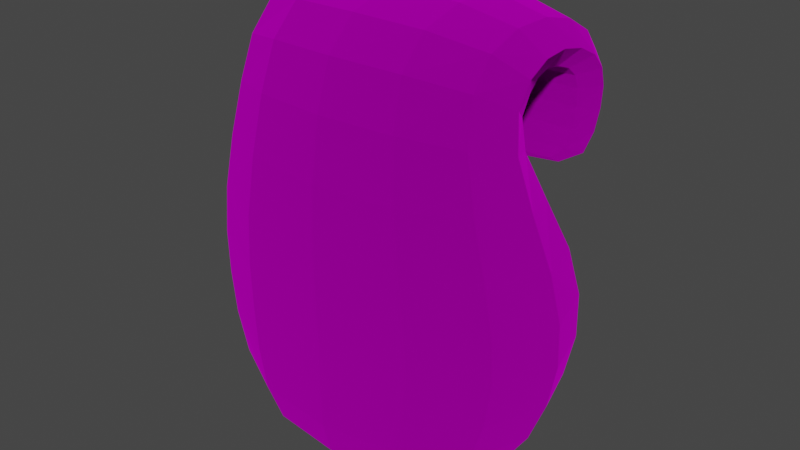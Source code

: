 # Source: Seeds.blend  (saved by Blender 3.4.6; exported with 4.5.12 LTS)
import bpy
from mathutils import Matrix  # noqa: F401  (used for matrix-valued properties, if any)

bpy.ops.wm.read_factory_settings(use_empty=True)
scene = bpy.context.scene
scene.name = 'Scene'

# ---- collections
col_collection = bpy.data.collections.new('Collection'); scene.collection.children.link(col_collection)

# ---- images (referenced by path relative to the original .blend; pixels are not part of the script)
import os
ASSET_DIR = os.environ.get("B2B_ASSET_DIR", "")  # directory of the original .blend (textures are referenced by path, not embedded)
HERE = os.path.dirname(os.path.abspath(__file__))  # packed textures are extracted next to this script under _unpacked/

def load_image(name, relpath, width, height, colorspace="sRGB"):
    """Load a texture the original file referenced (path relative to the .blend, or extracted next to this script)."""
    p = next((c for c in (os.path.join(HERE, relpath), os.path.join(ASSET_DIR, relpath)) if relpath and os.path.exists(c)), "")
    if p:
        img = bpy.data.images.load(p, check_existing=True)
        img.name = name
    else:  # same state as the original file: an image datablock whose file is absent (Cycles renders it pink)
        img = bpy.data.images.new(name, width, height)
        img.source = "FILE"
        img.filepath = "//" + (relpath or name)
    img.colorspace_settings.name = colorspace
    return img
img_seedpillsdifusse_png = load_image('SeedPillsDifusse.png', 'SeedPillsDifusse.png', 1024, 1024, 'sRGB')

# ---- materials (node trees are filled in below, after node groups)
mat_material_001 = bpy.data.materials.new('Material.001')
mat_material_001.use_transparent_shadow = False

# ---- material node trees
mat_material_001.use_nodes = True; mat_material_001.node_tree.nodes.clear()
_N = mat_material_001.node_tree.nodes; _L = mat_material_001.node_tree.links
n0 = _N.new('ShaderNodeOutputMaterial'); n0.name = 'Material Output'; n0.location = (300, 300)
n1 = _N.new('ShaderNodeBsdfAnisotropic'); n1.name = 'Glossy BSDF'; n1.location = (28, 245)
n1.distribution = 'GGX'
n1.inputs[1].default_value = 1.0
n2 = _N.new('ShaderNodeTexImage'); n2.name = 'Image Texture'; n2.location = (-381, 175)
n2.image = img_seedpillsdifusse_png
_L.new(n1.outputs[0], n0.inputs[0])
_L.new(n2.outputs[0], n1.inputs[0])
n0.is_active_output = True

# ---- world
world_world = bpy.data.worlds.new('World'); scene.world = world_world
world_world.use_nodes = True; world_world.node_tree.nodes.clear()
_N = world_world.node_tree.nodes; _L = world_world.node_tree.links
n0 = _N.new('ShaderNodeOutputWorld'); n0.name = 'World Output'; n0.location = (300, 300)
n1 = _N.new('ShaderNodeBackground'); n1.name = 'Background'; n1.location = (10, 300)
n1.inputs[0].default_value = (0.05088, 0.05088, 0.05088, 1.0)
_L.new(n1.outputs[0], n0.inputs[0])
n0.is_active_output = True
world_world.color = (0.05088, 0.05088, 0.05088)
world_world.use_sun_shadow = False
world_world.sun_shadow_jitter_overblur = 0.0

# ---- meshes
me_cube_001 = bpy.data.meshes.new('Cube.001')
me_cube_001.from_pydata([(-0.8096, 0.05917, 0.5181), (-0.8592, 0.02991, 1.564), (-0.7791, 0.6832, 0.5183), (-0.8345, 0.7079, 1.479), (0.7795, 0.08139, 0.5263), (0.8543, 0.04986, 1.548), (0.81, 0.7051, 0.5101), (0.879, 0.7283, 1.495), (-0.9203, 0.06493, 1.005), (-0.881, 0.7645, 0.9589), (0.9255, 0.789, 0.9653), (0.8862, 0.08798, 0.9989), (-0.6502, -0.0002267, 2.228), (-0.676, 0.4934, 2.052), (0.7382, 0.4975, 2.055), (0.764, 0.003814, 2.225), (-0.604, 0.1855, 2.612), (-0.6016, 0.5044, 2.343), (0.7415, 0.5044, 2.343), (0.7391, 0.1855, 2.612), (-0.63, 0.652, 2.663), (-0.628, 0.6794, 2.409), (0.7151, 0.6794, 2.409), (0.7131, 0.652, 2.663), (-0.593, 0.9612, 2.537), (-0.5962, 0.8201, 2.382), (0.7469, 0.8201, 2.382), (0.7501, 0.9612, 2.537), (-0.5716, 1.041, 2.311), (-0.5723, 0.8749, 2.272), (0.7708, 0.8749, 2.272), (0.7715, 1.041, 2.311), (-0.568, 0.9447, 2.077), (-0.5679, 0.8438, 2.068), (0.7752, 0.8438, 2.068), (0.7751, 0.9447, 2.077), (-0.4977, 0.8018, 1.926), (-0.4977, 0.7657, 1.927), (0.7111, 0.7657, 1.927), (0.7111, 0.8018, 1.926), (-0.5871, 0.1449, 0.2254), (-0.5708, 0.5489, 0.2357), (0.5696, 0.162, 0.2357), (0.5859, 0.5652, 0.2254), (0.01298, 0.8996, 0.457), (0.03228, 1.016, 1.363), (-0.01136, -0.162, 0.489), (0.003475, -0.2022, 1.567), (-0.0127, -0.1676, 0.9879), (0.03348, 1.089, 0.8279), (0.02507, 0.6364, 1.997), (0.06628, -0.1992, 2.282), (0.07098, 0.5803, 2.289), (0.06738, 0.05296, 2.701), (0.04388, 0.7004, 2.361), (0.04087, 0.655, 2.749), (0.07508, 0.8143, 2.358), (0.08009, 1.048, 2.595), (0.1003, 0.8695, 2.275), (0.1013, 1.143, 2.334), (0.1049, 0.8516, 2.073), (0.1048, 1.018, 2.088), (0.1083, 0.7675, 1.916), (0.1083, 0.8127, 1.913), (0.003628, 0.6177, 0.1646), (-0.006803, 0.04495, 0.1646), (-0.9137, 0.3729, 0.5295), (-0.9158, 0.05422, 1.268), (-0.9773, 0.3605, 1.535), (-0.8475, 0.732, 0.7283), (-0.4405, 0.8522, 0.482), (0.5229, 0.9473, 1.414), (0.8859, 0.7556, 0.7272), (0.9138, 0.3982, 0.5295), (0.9932, 0.3837, 1.535), (0.8503, 0.0833, 0.7523), (0.4417, -0.1043, 0.505), (-0.4931, -0.1545, 1.571), (-0.8831, 0.06041, 0.7512), (-0.8773, 0.763, 1.205), (0.9237, 0.7871, 1.219), (0.8852, 0.0772, 1.255), (-0.5365, -0.1212, 0.996), (1.039, 0.4318, 1.001), (0.5514, 1.017, 0.8811), (-1.038, 0.4044, 1.001), (-0.7695, 0.2538, 2.14), (0.4324, 0.6132, 2.01), (0.8568, 0.2585, 2.14), (-0.3423, -0.1535, 2.273), (0.8008, 0.6083, 1.791), (0.8059, 0.01484, 1.894), (-0.7523, 0.00275, 1.905), (-0.7574, 0.5961, 1.78), (-0.7037, 0.352, 2.473), (0.4569, 0.5705, 2.292), (0.8409, 0.352, 2.473), (-0.3188, 0.08394, 2.685), (0.7472, 0.05192, 2.467), (-0.6047, 0.05142, 2.468), (-0.6212, 0.4651, 2.236), (0.7308, 0.4656, 2.237), (-0.7297, 0.6627, 2.531), (0.43, 0.6941, 2.363), (0.8149, 0.6627, 2.531), (-0.3451, 0.6523, 2.732), (0.7293, 0.5856, 2.394), (0.7225, 0.4094, 2.669), (-0.6206, 0.4094, 2.669), (-0.6138, 0.5856, 2.394), (-0.6955, 0.8806, 2.455), (0.4611, 0.8082, 2.357), (0.8491, 0.8806, 2.455), (-0.3064, 1.023, 2.582), (0.725, 0.76, 2.404), (0.727, 0.8389, 2.616), (-0.616, 0.8389, 2.616), (-0.6181, 0.76, 2.404), (-0.6729, 0.9456, 2.288), (0.486, 0.8618, 2.272), (0.8716, 0.9456, 2.288), (-0.2853, 1.114, 2.328), (0.7627, 0.8581, 2.34), (0.7649, 1.026, 2.431), (-0.5782, 1.026, 2.431), (-0.5804, 0.8581, 2.34), (-0.669, 0.8841, 2.07), (0.4906, 0.8427, 2.07), (0.8755, 0.8841, 2.07), (-0.2818, 0.9967, 2.084), (0.774, 1.011, 2.191), (-0.5691, 1.011, 2.191), (-0.5691, 0.8712, 2.175), (0.774, 0.8712, 2.175), (-0.5417, 0.7709, 1.916), (0.4851, 0.7625, 1.917), (0.7554, 0.7709, 1.916), (-0.2697, 0.8052, 1.915), (0.7653, 0.7969, 1.977), (0.7653, 0.8595, 1.98), (-0.5548, 0.8595, 1.98), (-0.5548, 0.7969, 1.977), (-0.6092, 0.3484, 0.2166), (-0.3443, 0.6008, 0.1901), (0.6082, 0.366, 0.2166), (0.3419, 0.08185, 0.1901), (0.6782, 0.1051, 0.343), (0.703, 0.6451, 0.3294), (-0.7037, 0.0849, 0.3304), (-0.679, 0.6259, 0.342), (0.4732, 0.8647, 0.4749), (-0.4624, 0.9355, 1.4), (-0.4721, -0.1171, 0.4979), (0.4921, -0.1431, 1.558), (0.5022, -0.1082, 0.9904), (-0.4873, 1.003, 0.8754), (-0.3808, 0.6108, 2.006), (0.4709, -0.1512, 2.27), (-0.3154, 0.5705, 2.292), (0.4534, 0.08394, 2.685), (-0.3423, 0.6941, 2.363), (0.4272, 0.6523, 2.732), (-0.3112, 0.8082, 2.357), (0.4659, 1.023, 2.582), (-0.2863, 0.8618, 2.272), (0.487, 1.114, 2.328), (-0.2817, 0.8427, 2.07), (0.4905, 0.9967, 2.084), (-0.2697, 0.7625, 1.917), (0.4851, 0.8052, 1.915), (0.3567, 0.6105, 0.1808), (-0.359, 0.07132, 0.1808), (0.007305, 0.7922, 0.2898), (-0.009881, -0.1099, 0.2938), (-0.001588, 0.3287, 0.1202), (0.1066, 0.8069, 1.98), (0.1066, 0.9088, 1.984), (0.1089, 0.7653, 1.891), (0.1037, 0.8722, 2.181), (0.09152, 0.8499, 2.332), (0.09499, 1.128, 2.47), (0.1037, 1.103, 2.205), (0.05305, 0.763, 2.366), (0.05615, 0.8935, 2.69), (0.05971, 0.6341, 2.339), (0.04928, 0.3426, 2.761), (0.05085, 0.5639, 2.187), (0.02253, 0.8227, 1.698), (0.03545, -0.2163, 1.931), (0.07627, -0.1226, 2.543), (0.02345, 1.006, 0.6317), (-0.01225, -0.1691, 0.7276), (-0.01071, -0.1807, 1.258), (0.03696, 1.103, 1.069), (-1.034, 0.3967, 1.255), (0.5522, 1.026, 1.128), (1.037, 0.4237, 1.255), (-0.5329, -0.1337, 1.266), (0.7908, 0.3823, 0.3444), (0.919, 0.313, 1.849), (-0.5148, -0.1231, 0.7362), (0.997, 0.4185, 0.7548), (0.5228, 0.9525, 0.6672), (-0.9963, 0.3917, 0.7548), (0.4641, -0.08129, 2.529), (-0.8729, 0.2991, 1.849), (0.4804, -0.1618, 1.92), (-0.4259, 0.7698, 1.721), (0.8266, 0.4998, 2.527), (-0.3374, 0.551, 2.191), (0.8403, 0.2683, 2.349), (-0.7145, 0.2677, 2.349), (0.8267, 0.7922, 2.505), (-0.7179, 0.4998, 2.527), (0.4356, 0.3573, 2.744), (-0.3267, 0.6263, 2.343), (0.8643, 0.9305, 2.382), (-0.7178, 0.7922, 2.505), (0.4422, 0.8776, 2.675), (-0.3331, 0.7572, 2.367), (0.4893, 1.076, 2.201), (-0.6803, 0.9305, 2.382), (0.4807, 1.1, 2.461), (-0.2949, 0.8431, 2.329), (0.8617, 0.8195, 1.976), (-0.2829, 0.8637, 2.178), (0.8744, 0.9292, 2.18), (-0.6702, 0.9292, 2.18), (-0.2735, 0.7606, 1.893), (-0.6518, 0.8195, 1.976), (0.49, 0.8936, 1.983), (-0.2779, 0.7993, 1.978), (0.3375, 0.344, 0.1439), (-0.4133, -0.06989, 0.3041), (0.4114, 0.77, 0.3012), (-0.791, 0.3598, 0.3444), (-0.3891, 0.7591, 0.3124), (0.3872, -0.05804, 0.3153), (-0.3398, 0.3341, 0.1439), (0.49, 0.7993, 1.978), (-0.2779, 0.8936, 1.983), (0.4901, 0.7606, 1.893), (0.4894, 0.8637, 2.178), (0.4774, 0.8431, 2.329), (-0.2916, 1.1, 2.461), (-0.2829, 1.076, 2.201), (0.4392, 0.7572, 2.367), (-0.3301, 0.8776, 2.675), (0.4456, 0.6263, 2.343), (-0.3366, 0.3573, 2.744), (0.44, 0.5513, 2.192), (0.47, 0.7769, 1.73), (-0.4156, -0.1687, 1.929), (-0.3133, -0.08158, 2.529), (-0.4738, 0.9388, 0.6682), (0.4819, -0.11, 0.7372), (0.5027, -0.1206, 1.254), (-0.4833, 1.012, 1.116)], [], [(8, 67, 194, 85), (67, 1, 68, 194), (194, 68, 3, 79), (85, 194, 79, 9), (49, 193, 195, 84), (193, 45, 71, 195), (195, 71, 7, 80), (84, 195, 80, 10), (10, 80, 196, 83), (80, 7, 74, 196), (196, 74, 5, 81), (83, 196, 81, 11), (48, 192, 197, 82), (192, 47, 77, 197), (197, 77, 1, 67), (82, 197, 67, 8), (6, 73, 198, 147), (73, 4, 146, 198), (198, 146, 42, 144), (147, 198, 144, 43), (5, 74, 199, 91), (74, 7, 90, 199), (199, 90, 14, 88), (91, 199, 88, 15), (46, 191, 200, 152), (191, 48, 82, 200), (200, 82, 8, 78), (152, 200, 78, 0), (6, 72, 201, 73), (72, 10, 83, 201), (201, 83, 11, 75), (73, 201, 75, 4), (44, 190, 202, 150), (190, 49, 84, 202), (202, 84, 10, 72), (150, 202, 72, 6), (0, 78, 203, 66), (78, 8, 85, 203), (203, 85, 9, 69), (66, 203, 69, 2), (51, 157, 204, 189), (157, 15, 98, 204), (204, 98, 19, 159), (189, 204, 159, 53), (3, 68, 205, 93), (68, 1, 92, 205), (205, 92, 12, 86), (93, 205, 86, 13), (47, 153, 206, 188), (153, 5, 91, 206), (206, 91, 15, 157), (188, 206, 157, 51), (45, 151, 207, 187), (151, 3, 93, 207), (207, 93, 13, 156), (187, 207, 156, 50), (19, 96, 208, 107), (96, 18, 106, 208), (208, 106, 22, 104), (107, 208, 104, 23), (50, 156, 209, 186), (156, 13, 100, 209), (209, 100, 17, 158), (186, 209, 158, 52), (15, 88, 210, 98), (88, 14, 101, 210), (210, 101, 18, 96), (98, 210, 96, 19), (13, 86, 211, 100), (86, 12, 99, 211), (211, 99, 16, 94), (100, 211, 94, 17), (23, 104, 212, 115), (104, 22, 114, 212), (212, 114, 26, 112), (115, 212, 112, 27), (17, 94, 213, 109), (94, 16, 108, 213), (213, 108, 20, 102), (109, 213, 102, 21), (53, 159, 214, 185), (159, 19, 107, 214), (214, 107, 23, 161), (185, 214, 161, 55), (52, 158, 215, 184), (158, 17, 109, 215), (215, 109, 21, 160), (184, 215, 160, 54), (27, 112, 216, 123), (112, 26, 122, 216), (216, 122, 30, 120), (123, 216, 120, 31), (21, 102, 217, 117), (102, 20, 116, 217), (217, 116, 24, 110), (117, 217, 110, 25), (55, 161, 218, 183), (161, 23, 115, 218), (218, 115, 27, 163), (183, 218, 163, 57), (54, 160, 219, 182), (160, 21, 117, 219), (219, 117, 25, 162), (182, 219, 162, 56), (59, 165, 220, 181), (165, 31, 130, 220), (220, 130, 35, 167), (181, 220, 167, 61), (25, 110, 221, 125), (110, 24, 124, 221), (221, 124, 28, 118), (125, 221, 118, 29), (57, 163, 222, 180), (163, 27, 123, 222), (222, 123, 31, 165), (180, 222, 165, 59), (56, 162, 223, 179), (162, 25, 125, 223), (223, 125, 29, 164), (179, 223, 164, 58), (35, 128, 224, 139), (128, 34, 138, 224), (224, 138, 38, 136), (139, 224, 136, 39), (58, 164, 225, 178), (164, 29, 132, 225), (225, 132, 33, 166), (178, 225, 166, 60), (31, 120, 226, 130), (120, 30, 133, 226), (226, 133, 34, 128), (130, 226, 128, 35), (29, 118, 227, 132), (118, 28, 131, 227), (227, 131, 32, 126), (132, 227, 126, 33), (62, 168, 228, 177), (168, 37, 134, 228), (228, 134, 36, 137), (177, 228, 137, 63), (33, 126, 229, 141), (126, 32, 140, 229), (229, 140, 36, 134), (141, 229, 134, 37), (61, 167, 230, 176), (167, 35, 139, 230), (230, 139, 39, 169), (176, 230, 169, 63), (60, 166, 231, 175), (166, 33, 141, 231), (231, 141, 37, 168), (175, 231, 168, 62), (64, 170, 232, 174), (170, 43, 144, 232), (232, 144, 42, 145), (174, 232, 145, 65), (46, 152, 233, 173), (152, 0, 148, 233), (233, 148, 40, 171), (173, 233, 171, 65), (44, 150, 234, 172), (150, 6, 147, 234), (234, 147, 43, 170), (172, 234, 170, 64), (0, 66, 235, 148), (66, 2, 149, 235), (235, 149, 41, 142), (148, 235, 142, 40), (2, 70, 236, 149), (70, 44, 172, 236), (236, 172, 64, 143), (149, 236, 143, 41), (4, 76, 237, 146), (76, 46, 173, 237), (237, 173, 65, 145), (146, 237, 145, 42), (41, 143, 238, 142), (143, 64, 174, 238), (238, 174, 65, 171), (142, 238, 171, 40), (34, 127, 239, 138), (127, 60, 175, 239), (239, 175, 62, 135), (138, 239, 135, 38), (32, 129, 240, 140), (129, 61, 176, 240), (240, 176, 63, 137), (140, 240, 137, 36), (38, 135, 241, 136), (135, 62, 177, 241), (241, 177, 63, 169), (136, 241, 169, 39), (30, 119, 242, 133), (119, 58, 178, 242), (242, 178, 60, 127), (133, 242, 127, 34), (26, 111, 243, 122), (111, 56, 179, 243), (243, 179, 58, 119), (122, 243, 119, 30), (24, 113, 244, 124), (113, 57, 180, 244), (244, 180, 59, 121), (124, 244, 121, 28), (28, 121, 245, 131), (121, 59, 181, 245), (245, 181, 61, 129), (131, 245, 129, 32), (22, 103, 246, 114), (103, 54, 182, 246), (246, 182, 56, 111), (114, 246, 111, 26), (20, 105, 247, 116), (105, 55, 183, 247), (247, 183, 57, 113), (116, 247, 113, 24), (18, 95, 248, 106), (95, 52, 184, 248), (248, 184, 54, 103), (106, 248, 103, 22), (16, 97, 249, 108), (97, 53, 185, 249), (249, 185, 55, 105), (108, 249, 105, 20), (14, 87, 250, 101), (87, 50, 186, 250), (250, 186, 52, 95), (101, 250, 95, 18), (7, 71, 251, 90), (71, 45, 187, 251), (251, 187, 50, 87), (90, 251, 87, 14), (1, 77, 252, 92), (77, 47, 188, 252), (252, 188, 51, 89), (92, 252, 89, 12), (12, 89, 253, 99), (89, 51, 189, 253), (253, 189, 53, 97), (99, 253, 97, 16), (2, 69, 254, 70), (69, 9, 155, 254), (254, 155, 49, 190), (70, 254, 190, 44), (4, 75, 255, 76), (75, 11, 154, 255), (255, 154, 48, 191), (76, 255, 191, 46), (11, 81, 256, 154), (81, 5, 153, 256), (256, 153, 47, 192), (154, 256, 192, 48), (9, 79, 257, 155), (79, 3, 151, 257), (257, 151, 45, 193), (155, 257, 193, 49)])
_uv = me_cube_001.uv_layers.new(name='UVMap')
_uv.uv.foreach_set('vector', [0.5994, 0.2227, 0.6058, 0.2694, 0.5358, 0.2751, 0.5312, 0.2232, 0.6058, 0.2694, 0.6244, 0.321, 0.5558, 0.3321, 0.5358, 0.2751, 0.5095, 0.2458, 0.5136, 0.3055, 0.4396, 0.2946, 0.4331, 0.2435, 0.5012, 0.1935, 0.5095, 0.2458, 0.4331, 0.2435, 0.427, 0.2009, 0.2663, 0.1952, 0.2665, 0.2337, 0.1821, 0.2417, 0.1844, 0.2021, 0.2665, 0.2337, 0.2681, 0.2861, 0.1795, 0.2925, 0.1821, 0.2417, 0.1821, 0.2417, 0.1795, 0.2925, 0.1029, 0.3023, 0.1079, 0.2514, 0.1844, 0.2021, 0.1821, 0.2417, 0.1079, 0.2514, 0.1126, 0.2084, 0.1126, 0.2084, 0.1079, 0.2514, 0.03626, 0.2552, 0.04243, 0.2027, 0.1079, 0.2514, 0.1029, 0.3023, 0.03312, 0.3141, 0.03626, 0.2552, 0.9999, 0.2021, 0.9999, 0.2616, 0.929, 0.2727, 0.9277, 0.2179, 0.9878, 0.1516, 0.9999, 0.2021, 0.9277, 0.2179, 0.9189, 0.1719, 0.7595, 0.2011, 0.7664, 0.2452, 0.6799, 0.2595, 0.6728, 0.2144, 0.7664, 0.2452, 0.7762, 0.295, 0.6953, 0.3094, 0.6799, 0.2595, 0.6799, 0.2595, 0.6953, 0.3094, 0.6244, 0.321, 0.6058, 0.2694, 0.6728, 0.2144, 0.6799, 0.2595, 0.6058, 0.2694, 0.5994, 0.2227, 0.132, 0.1298, 0.07479, 0.1048, 0.1036, 0.06588, 0.1487, 0.09662, 0.937, 0.06583, 0.8801, 0.0963, 0.8579, 0.06828, 0.9028, 0.03453, 0.9028, 0.03453, 0.8579, 0.06828, 0.8396, 0.04692, 0.861, 0.0128, 0.1487, 0.09662, 0.1036, 0.06588, 0.1424, 0.03604, 0.1636, 0.06954, 0.929, 0.2727, 0.9999, 0.2616, 0.9859, 0.3303, 0.9223, 0.3371, 0.03312, 0.3141, 0.1029, 0.3023, 0.09473, 0.3676, 0.02887, 0.3809, 0.02887, 0.3809, 0.09473, 0.3676, 0.08153, 0.4356, 0.01702, 0.4403, 0.9223, 0.3371, 0.9859, 0.3303, 0.9654, 0.3923, 0.9104, 0.3944, 0.7472, 0.1212, 0.753, 0.1591, 0.672, 0.1712, 0.6752, 0.1324, 0.753, 0.1591, 0.7595, 0.2011, 0.6728, 0.2144, 0.672, 0.1712, 0.672, 0.1712, 0.6728, 0.2144, 0.5994, 0.2227, 0.6033, 0.1777, 0.6752, 0.1324, 0.672, 0.1712, 0.6033, 0.1777, 0.6137, 0.1374, 0.132, 0.1298, 0.12, 0.1679, 0.05454, 0.1518, 0.07479, 0.1048, 0.12, 0.1679, 0.1126, 0.2084, 0.04243, 0.2027, 0.05454, 0.1518, 0.9663, 0.1058, 0.9878, 0.1516, 0.9189, 0.1719, 0.9018, 0.131, 0.937, 0.06583, 0.9663, 0.1058, 0.9018, 0.131, 0.8801, 0.0963, 0.2685, 0.1289, 0.2674, 0.1617, 0.1879, 0.1665, 0.1937, 0.1322, 0.2674, 0.1617, 0.2663, 0.1952, 0.1844, 0.2021, 0.1879, 0.1665, 0.1879, 0.1665, 0.1844, 0.2021, 0.1126, 0.2084, 0.12, 0.1679, 0.1937, 0.1322, 0.1879, 0.1665, 0.12, 0.1679, 0.132, 0.1298, 0.6137, 0.1374, 0.6033, 0.1777, 0.5371, 0.1726, 0.5527, 0.125, 0.6033, 0.1777, 0.5994, 0.2227, 0.5312, 0.2232, 0.5371, 0.1726, 0.4871, 0.1433, 0.5012, 0.1935, 0.427, 0.2009, 0.4187, 0.1612, 0.4653, 0.09748, 0.4871, 0.1433, 0.4187, 0.1612, 0.4062, 0.1243, 0.8015, 0.4006, 0.8585, 0.3955, 0.8581, 0.4325, 0.8082, 0.4367, 0.8585, 0.3955, 0.9104, 0.3944, 0.9024, 0.4326, 0.8581, 0.4325, 0.8581, 0.4325, 0.9024, 0.4326, 0.9038, 0.4619, 0.8609, 0.4619, 0.8082, 0.4367, 0.8581, 0.4325, 0.8609, 0.4619, 0.8112, 0.4673, 0.4396, 0.2946, 0.5136, 0.3055, 0.5157, 0.375, 0.4488, 0.3605, 0.5558, 0.3321, 0.6244, 0.321, 0.6567, 0.3779, 0.594, 0.3925, 0.594, 0.3925, 0.6567, 0.3779, 0.6918, 0.4266, 0.6374, 0.4436, 0.4488, 0.3605, 0.5157, 0.375, 0.5217, 0.4395, 0.4592, 0.4298, 0.7762, 0.295, 0.8568, 0.2827, 0.859, 0.3424, 0.7896, 0.3508, 0.8568, 0.2827, 0.929, 0.2727, 0.9223, 0.3371, 0.859, 0.3424, 0.859, 0.3424, 0.9223, 0.3371, 0.9104, 0.3944, 0.8585, 0.3955, 0.7896, 0.3508, 0.859, 0.3424, 0.8585, 0.3955, 0.8015, 0.4006, 0.2681, 0.2861, 0.3583, 0.288, 0.3677, 0.359, 0.2713, 0.3623, 0.3583, 0.288, 0.4396, 0.2946, 0.4488, 0.3605, 0.3677, 0.359, 0.3677, 0.359, 0.4488, 0.3605, 0.4592, 0.4298, 0.376, 0.4379, 0.2713, 0.3623, 0.3677, 0.359, 0.376, 0.4379, 0.2721, 0.446, 0.9038, 0.4619, 0.9468, 0.4682, 0.9483, 0.5026, 0.9113, 0.4961, 0.0001219, 0.5088, 0.0563, 0.5131, 0.05854, 0.541, 0.01139, 0.5385, 0.01139, 0.5385, 0.05854, 0.541, 0.06299, 0.5693, 0.02214, 0.5687, 0.9113, 0.4961, 0.9483, 0.5026, 0.9491, 0.5375, 0.9173, 0.5355, 0.2721, 0.446, 0.376, 0.4379, 0.3775, 0.494, 0.2656, 0.4992, 0.376, 0.4379, 0.4592, 0.4298, 0.4671, 0.4834, 0.3775, 0.494, 0.3775, 0.494, 0.4671, 0.4834, 0.4693, 0.5176, 0.3751, 0.5255, 0.2656, 0.4992, 0.3775, 0.494, 0.3751, 0.5255, 0.2597, 0.5276, 0.9104, 0.3944, 0.9654, 0.3923, 0.9518, 0.4363, 0.9024, 0.4326, 0.01702, 0.4403, 0.08153, 0.4356, 0.06501, 0.4826, 0.003089, 0.4786, 0.003089, 0.4786, 0.06501, 0.4826, 0.0563, 0.5131, 0.0001219, 0.5088, 0.9024, 0.4326, 0.9518, 0.4363, 0.9468, 0.4682, 0.9038, 0.4619, 0.4592, 0.4298, 0.5217, 0.4395, 0.5304, 0.4831, 0.4671, 0.4834, 0.6374, 0.4436, 0.6918, 0.4266, 0.7137, 0.4602, 0.6671, 0.4795, 0.6671, 0.4795, 0.7137, 0.4602, 0.7205, 0.4893, 0.6817, 0.5075, 0.4671, 0.4834, 0.5304, 0.4831, 0.5309, 0.5149, 0.4693, 0.5176, 0.9173, 0.5355, 0.9491, 0.5375, 0.9503, 0.565, 0.9216, 0.5666, 0.02214, 0.5687, 0.06299, 0.5693, 0.06273, 0.5936, 0.0234, 0.5957, 0.0234, 0.5957, 0.06273, 0.5936, 0.05879, 0.6135, 0.02165, 0.6178, 0.9216, 0.5666, 0.9503, 0.565, 0.9532, 0.586, 0.9265, 0.589, 0.4693, 0.5176, 0.5309, 0.5149, 0.5219, 0.5467, 0.4711, 0.5472, 0.6817, 0.5075, 0.7205, 0.4893, 0.7196, 0.5244, 0.6873, 0.541, 0.6873, 0.541, 0.7196, 0.5244, 0.7227, 0.5633, 0.6941, 0.5747, 0.4711, 0.5472, 0.5219, 0.5467, 0.5122, 0.5801, 0.471, 0.5756, 0.8112, 0.4673, 0.8609, 0.4619, 0.8663, 0.4992, 0.8143, 0.506, 0.8609, 0.4619, 0.9038, 0.4619, 0.9113, 0.4961, 0.8663, 0.4992, 0.8663, 0.4992, 0.9113, 0.4961, 0.9173, 0.5355, 0.8723, 0.5402, 0.8143, 0.506, 0.8663, 0.4992, 0.8723, 0.5402, 0.819, 0.5477, 0.2597, 0.5276, 0.3751, 0.5255, 0.3787, 0.5485, 0.2628, 0.5487, 0.3751, 0.5255, 0.4693, 0.5176, 0.4711, 0.5472, 0.3787, 0.5485, 0.3787, 0.5485, 0.4711, 0.5472, 0.471, 0.5756, 0.3825, 0.5706, 0.2628, 0.5487, 0.3787, 0.5485, 0.3825, 0.5706, 0.2672, 0.5687, 0.9265, 0.589, 0.9532, 0.586, 0.9571, 0.6034, 0.9318, 0.6071, 0.02165, 0.6178, 0.05879, 0.6135, 0.0577, 0.6305, 0.02329, 0.6378, 0.02329, 0.6378, 0.0577, 0.6305, 0.06038, 0.6505, 0.02941, 0.6583, 0.9318, 0.6071, 0.9571, 0.6034, 0.9624, 0.6213, 0.9381, 0.6245, 0.471, 0.5756, 0.5122, 0.5801, 0.5029, 0.6077, 0.466, 0.5985, 0.6941, 0.5747, 0.7227, 0.5633, 0.7305, 0.5927, 0.7039, 0.5992, 0.7039, 0.5992, 0.7305, 0.5927, 0.7377, 0.6138, 0.711, 0.6187, 0.466, 0.5985, 0.5029, 0.6077, 0.4928, 0.6281, 0.4579, 0.6168, 0.819, 0.5477, 0.8723, 0.5402, 0.8785, 0.5722, 0.8259, 0.5803, 0.8723, 0.5402, 0.9173, 0.5355, 0.9216, 0.5666, 0.8785, 0.5722, 0.8785, 0.5722, 0.9216, 0.5666, 0.9265, 0.589, 0.8847, 0.5957, 0.8259, 0.5803, 0.8785, 0.5722, 0.8847, 0.5957, 0.8326, 0.6041, 0.2672, 0.5687, 0.3825, 0.5706, 0.3785, 0.5899, 0.2643, 0.5867, 0.3825, 0.5706, 0.471, 0.5756, 0.466, 0.5985, 0.3785, 0.5899, 0.3785, 0.5899, 0.466, 0.5985, 0.4579, 0.6168, 0.3707, 0.6051, 0.2643, 0.5867, 0.3785, 0.5899, 0.3707, 0.6051, 0.2578, 0.6014, 0.841, 0.6426, 0.8952, 0.6336, 0.9007, 0.6524, 0.844, 0.662, 0.8952, 0.6336, 0.9381, 0.6245, 0.9455, 0.6429, 0.9007, 0.6524, 0.9007, 0.6524, 0.9455, 0.6429, 0.9539, 0.6633, 0.9072, 0.6733, 0.844, 0.662, 0.9007, 0.6524, 0.9072, 0.6733, 0.8473, 0.6839, 0.4579, 0.6168, 0.4928, 0.6281, 0.4827, 0.6446, 0.4501, 0.6325, 0.711, 0.6187, 0.7377, 0.6138, 0.7414, 0.6326, 0.7148, 0.6363, 0.7148, 0.6363, 0.7414, 0.6326, 0.7418, 0.6515, 0.7169, 0.6552, 0.4501, 0.6325, 0.4827, 0.6446, 0.4722, 0.6619, 0.4421, 0.6518, 0.8326, 0.6041, 0.8847, 0.5957, 0.89, 0.6152, 0.8374, 0.6239, 0.8847, 0.5957, 0.9265, 0.589, 0.9318, 0.6071, 0.89, 0.6152, 0.89, 0.6152, 0.9318, 0.6071, 0.9381, 0.6245, 0.8952, 0.6336, 0.8374, 0.6239, 0.89, 0.6152, 0.8952, 0.6336, 0.841, 0.6426, 0.2578, 0.6014, 0.3707, 0.6051, 0.3646, 0.6178, 0.2531, 0.6139, 0.3707, 0.6051, 0.4579, 0.6168, 0.4501, 0.6325, 0.3646, 0.6178, 0.3646, 0.6178, 0.4501, 0.6325, 0.4421, 0.6518, 0.3601, 0.6352, 0.2531, 0.6139, 0.3646, 0.6178, 0.3601, 0.6352, 0.2505, 0.6306, 0.9539, 0.6633, 0.9751, 0.6631, 0.9793, 0.6842, 0.9603, 0.685, 0.04667, 0.7076, 0.07294, 0.7051, 0.081, 0.7296, 0.05713, 0.7325, 0.05713, 0.7325, 0.081, 0.7296, 0.09686, 0.7414, 0.08647, 0.7455, 0.9603, 0.685, 0.9793, 0.6842, 0.9654, 0.7041, 0.9558, 0.7014, 0.2505, 0.6306, 0.3601, 0.6352, 0.3561, 0.6618, 0.2495, 0.6565, 0.3601, 0.6352, 0.4421, 0.6518, 0.4336, 0.6776, 0.3561, 0.6618, 0.3561, 0.6618, 0.4336, 0.6776, 0.4261, 0.7055, 0.3523, 0.6918, 0.2495, 0.6565, 0.3561, 0.6618, 0.3523, 0.6918, 0.2492, 0.6858, 0.9381, 0.6245, 0.9624, 0.6213, 0.9686, 0.6416, 0.9455, 0.6429, 0.02941, 0.6583, 0.06038, 0.6505, 0.06642, 0.6768, 0.03798, 0.6817, 0.03798, 0.6817, 0.06642, 0.6768, 0.07294, 0.7051, 0.04667, 0.7076, 0.9455, 0.6429, 0.9686, 0.6416, 0.9751, 0.6631, 0.9539, 0.6633, 0.4421, 0.6518, 0.4722, 0.6619, 0.4616, 0.6835, 0.4336, 0.6776, 0.7169, 0.6552, 0.7418, 0.6515, 0.7403, 0.6715, 0.7175, 0.6767, 0.7175, 0.6767, 0.7403, 0.6715, 0.7382, 0.6937, 0.7175, 0.6994, 0.4336, 0.6776, 0.4616, 0.6835, 0.4521, 0.7085, 0.4261, 0.7055, 0.2483, 0.7324, 0.3447, 0.7366, 0.3452, 0.7426, 0.2481, 0.7387, 0.3447, 0.7366, 0.4005, 0.7414, 0.4109, 0.7455, 0.3452, 0.7426, 0.7879, 0.7422, 0.7397, 0.7364, 0.7481, 0.7311, 0.7886, 0.7334, 0.8556, 0.7371, 0.7879, 0.7422, 0.7886, 0.7334, 0.8542, 0.728, 0.4261, 0.7055, 0.4521, 0.7085, 0.4409, 0.7327, 0.4171, 0.7298, 0.7175, 0.6994, 0.7382, 0.6937, 0.7387, 0.7165, 0.7201, 0.721, 0.7201, 0.721, 0.7387, 0.7165, 0.7481, 0.7311, 0.7397, 0.7364, 0.4171, 0.7298, 0.4409, 0.7327, 0.4109, 0.7455, 0.4005, 0.7414, 0.8473, 0.6839, 0.9072, 0.6733, 0.9138, 0.6961, 0.851, 0.708, 0.9072, 0.6733, 0.9539, 0.6633, 0.9603, 0.685, 0.9138, 0.6961, 0.9138, 0.6961, 0.9603, 0.685, 0.9558, 0.7014, 0.9182, 0.7147, 0.851, 0.708, 0.9138, 0.6961, 0.9182, 0.7147, 0.8542, 0.728, 0.2492, 0.6858, 0.3523, 0.6918, 0.3485, 0.7184, 0.2487, 0.7129, 0.3523, 0.6918, 0.4261, 0.7055, 0.4171, 0.7298, 0.3485, 0.7184, 0.3485, 0.7184, 0.4171, 0.7298, 0.4005, 0.7414, 0.3447, 0.7366, 0.2487, 0.7129, 0.3485, 0.7184, 0.3447, 0.7366, 0.2483, 0.7324, 0.2693, 0.05849, 0.2062, 0.06402, 0.1979, 0.009854, 0.271, 0.0001219, 0.2062, 0.06402, 0.1636, 0.06954, 0.1424, 0.03604, 0.1979, 0.009854, 0.8032, 0.0001219, 0.861, 0.0128, 0.8396, 0.04692, 0.7976, 0.05042, 0.7323, 0.001686, 0.8032, 0.0001219, 0.7976, 0.05042, 0.7383, 0.05665, 0.7472, 0.1212, 0.6752, 0.1324, 0.6798, 0.09995, 0.7424, 0.08929, 0.6752, 0.1324, 0.6137, 0.1374, 0.6269, 0.1036, 0.6798, 0.09995, 0.6798, 0.09995, 0.6269, 0.1036, 0.6387, 0.07739, 0.6795, 0.06828, 0.7424, 0.08929, 0.6798, 0.09995, 0.6795, 0.06828, 0.7383, 0.05665, 0.2685, 0.1289, 0.1937, 0.1322, 0.2017, 0.0992, 0.269, 0.09587, 0.1937, 0.1322, 0.132, 0.1298, 0.1487, 0.09662, 0.2017, 0.0992, 0.2017, 0.0992, 0.1487, 0.09662, 0.1636, 0.06954, 0.2062, 0.06402, 0.269, 0.09587, 0.2017, 0.0992, 0.2062, 0.06402, 0.2693, 0.05849, 0.6137, 0.1374, 0.5527, 0.125, 0.5759, 0.084, 0.6269, 0.1036, 0.4653, 0.09748, 0.4062, 0.1243, 0.3892, 0.09223, 0.4355, 0.06035, 0.4355, 0.06035, 0.3892, 0.09223, 0.3743, 0.06594, 0.3966, 0.0329, 0.6269, 0.1036, 0.5759, 0.084, 0.6095, 0.04945, 0.6387, 0.07739, 0.4062, 0.1243, 0.3429, 0.1296, 0.3355, 0.09732, 0.3892, 0.09223, 0.3429, 0.1296, 0.2685, 0.1289, 0.269, 0.09587, 0.3355, 0.09732, 0.3355, 0.09732, 0.269, 0.09587, 0.2693, 0.05849, 0.3319, 0.06209, 0.3892, 0.09223, 0.3355, 0.09732, 0.3319, 0.06209, 0.3743, 0.06594, 0.8801, 0.0963, 0.8185, 0.1107, 0.805, 0.08132, 0.8579, 0.06828, 0.8185, 0.1107, 0.7472, 0.1212, 0.7424, 0.08929, 0.805, 0.08132, 0.805, 0.08132, 0.7424, 0.08929, 0.7383, 0.05665, 0.7976, 0.05042, 0.8579, 0.06828, 0.805, 0.08132, 0.7976, 0.05042, 0.8396, 0.04692, 0.3743, 0.06594, 0.3319, 0.06209, 0.342, 0.01025, 0.3966, 0.0329, 0.3319, 0.06209, 0.2693, 0.05849, 0.271, 0.0001219, 0.342, 0.01025, 0.6623, 0.01812, 0.7323, 0.001686, 0.7383, 0.05665, 0.6795, 0.06828, 0.6095, 0.04945, 0.6623, 0.01812, 0.6795, 0.06828, 0.6387, 0.07739, 0.07294, 0.7051, 0.1464, 0.6914, 0.1493, 0.7183, 0.081, 0.7296, 0.1464, 0.6914, 0.2492, 0.6858, 0.2487, 0.7129, 0.1493, 0.7183, 0.1493, 0.7183, 0.2487, 0.7129, 0.2483, 0.7324, 0.1522, 0.7366, 0.081, 0.7296, 0.1493, 0.7183, 0.1522, 0.7366, 0.09686, 0.7414, 0.7382, 0.6937, 0.7865, 0.6904, 0.7871, 0.7142, 0.7387, 0.7165, 0.7865, 0.6904, 0.8473, 0.6839, 0.851, 0.708, 0.7871, 0.7142, 0.7871, 0.7142, 0.851, 0.708, 0.8542, 0.728, 0.7886, 0.7334, 0.7387, 0.7165, 0.7871, 0.7142, 0.7886, 0.7334, 0.7481, 0.7311, 0.09686, 0.7414, 0.1522, 0.7366, 0.1515, 0.7426, 0.08647, 0.7455, 0.1522, 0.7366, 0.2483, 0.7324, 0.2481, 0.7387, 0.1515, 0.7426, 0.9215, 0.7228, 0.8556, 0.7371, 0.8542, 0.728, 0.9182, 0.7147, 0.9654, 0.7041, 0.9215, 0.7228, 0.9182, 0.7147, 0.9558, 0.7014, 0.06038, 0.6505, 0.141, 0.6346, 0.1432, 0.6615, 0.06642, 0.6768, 0.141, 0.6346, 0.2505, 0.6306, 0.2495, 0.6565, 0.1432, 0.6615, 0.1432, 0.6615, 0.2495, 0.6565, 0.2492, 0.6858, 0.1464, 0.6914, 0.06642, 0.6768, 0.1432, 0.6615, 0.1464, 0.6914, 0.07294, 0.7051, 0.05879, 0.6135, 0.1452, 0.6032, 0.1415, 0.6168, 0.0577, 0.6305, 0.1452, 0.6032, 0.2578, 0.6014, 0.2531, 0.6139, 0.1415, 0.6168, 0.1415, 0.6168, 0.2531, 0.6139, 0.2505, 0.6306, 0.141, 0.6346, 0.0577, 0.6305, 0.1415, 0.6168, 0.141, 0.6346, 0.06038, 0.6505, 0.7377, 0.6138, 0.7802, 0.61, 0.7844, 0.6296, 0.7414, 0.6326, 0.7802, 0.61, 0.8326, 0.6041, 0.8374, 0.6239, 0.7844, 0.6296, 0.7844, 0.6296, 0.8374, 0.6239, 0.841, 0.6426, 0.7862, 0.6487, 0.7414, 0.6326, 0.7844, 0.6296, 0.7862, 0.6487, 0.7418, 0.6515, 0.7418, 0.6515, 0.7862, 0.6487, 0.7866, 0.6684, 0.7403, 0.6715, 0.7862, 0.6487, 0.841, 0.6426, 0.844, 0.662, 0.7866, 0.6684, 0.7866, 0.6684, 0.844, 0.662, 0.8473, 0.6839, 0.7865, 0.6904, 0.7403, 0.6715, 0.7866, 0.6684, 0.7865, 0.6904, 0.7382, 0.6937, 0.06299, 0.5693, 0.1528, 0.5679, 0.1508, 0.5873, 0.06273, 0.5936, 0.1528, 0.5679, 0.2672, 0.5687, 0.2643, 0.5867, 0.1508, 0.5873, 0.1508, 0.5873, 0.2643, 0.5867, 0.2578, 0.6014, 0.1452, 0.6032, 0.06273, 0.5936, 0.1508, 0.5873, 0.1452, 0.6032, 0.05879, 0.6135, 0.7227, 0.5633, 0.766, 0.5551, 0.7733, 0.5868, 0.7305, 0.5927, 0.766, 0.5551, 0.819, 0.5477, 0.8259, 0.5803, 0.7733, 0.5868, 0.7733, 0.5868, 0.8259, 0.5803, 0.8326, 0.6041, 0.7802, 0.61, 0.7305, 0.5927, 0.7733, 0.5868, 0.7802, 0.61, 0.7377, 0.6138, 0.0563, 0.5131, 0.1456, 0.5232, 0.1479, 0.5462, 0.05854, 0.541, 0.1456, 0.5232, 0.2597, 0.5276, 0.2628, 0.5487, 0.1479, 0.5462, 0.1479, 0.5462, 0.2628, 0.5487, 0.2672, 0.5687, 0.1528, 0.5679, 0.05854, 0.541, 0.1479, 0.5462, 0.1528, 0.5679, 0.06299, 0.5693, 0.7205, 0.4893, 0.7618, 0.4765, 0.7626, 0.5141, 0.7196, 0.5244, 0.7618, 0.4765, 0.8112, 0.4673, 0.8143, 0.506, 0.7626, 0.5141, 0.7626, 0.5141, 0.8143, 0.506, 0.819, 0.5477, 0.766, 0.5551, 0.7196, 0.5244, 0.7626, 0.5141, 0.766, 0.5551, 0.7227, 0.5633, 0.08153, 0.4356, 0.1672, 0.4413, 0.1545, 0.4936, 0.06501, 0.4826, 0.1672, 0.4413, 0.2721, 0.446, 0.2656, 0.4992, 0.1545, 0.4936, 0.1545, 0.4936, 0.2656, 0.4992, 0.2597, 0.5276, 0.1456, 0.5232, 0.06501, 0.4826, 0.1545, 0.4936, 0.1456, 0.5232, 0.0563, 0.5131, 0.1029, 0.3023, 0.1795, 0.2925, 0.1752, 0.3636, 0.09473, 0.3676, 0.1795, 0.2925, 0.2681, 0.2861, 0.2713, 0.3623, 0.1752, 0.3636, 0.1752, 0.3636, 0.2713, 0.3623, 0.2721, 0.446, 0.1672, 0.4413, 0.09473, 0.3676, 0.1752, 0.3636, 0.1672, 0.4413, 0.08153, 0.4356, 0.6244, 0.321, 0.6953, 0.3094, 0.7201, 0.3641, 0.6567, 0.3779, 0.6953, 0.3094, 0.7762, 0.295, 0.7896, 0.3508, 0.7201, 0.3641, 0.7201, 0.3641, 0.7896, 0.3508, 0.8015, 0.4006, 0.7444, 0.4119, 0.6567, 0.3779, 0.7201, 0.3641, 0.7444, 0.4119, 0.6918, 0.4266, 0.6918, 0.4266, 0.7444, 0.4119, 0.7581, 0.4466, 0.7137, 0.4602, 0.7444, 0.4119, 0.8015, 0.4006, 0.8082, 0.4367, 0.7581, 0.4466, 0.7581, 0.4466, 0.8082, 0.4367, 0.8112, 0.4673, 0.7618, 0.4765, 0.7137, 0.4602, 0.7581, 0.4466, 0.7618, 0.4765, 0.7205, 0.4893, 0.4062, 0.1243, 0.4187, 0.1612, 0.3475, 0.163, 0.3429, 0.1296, 0.4187, 0.1612, 0.427, 0.2009, 0.3499, 0.198, 0.3475, 0.163, 0.3475, 0.163, 0.3499, 0.198, 0.2663, 0.1952, 0.2674, 0.1617, 0.3429, 0.1296, 0.3475, 0.163, 0.2674, 0.1617, 0.2685, 0.1289, 0.8801, 0.0963, 0.9018, 0.131, 0.8329, 0.1461, 0.8185, 0.1107, 0.9018, 0.131, 0.9189, 0.1719, 0.8449, 0.1868, 0.8329, 0.1461, 0.8329, 0.1461, 0.8449, 0.1868, 0.7595, 0.2011, 0.753, 0.1591, 0.8185, 0.1107, 0.8329, 0.1461, 0.753, 0.1591, 0.7472, 0.1212, 0.9189, 0.1719, 0.9277, 0.2179, 0.8523, 0.2312, 0.8449, 0.1868, 0.9277, 0.2179, 0.929, 0.2727, 0.8568, 0.2827, 0.8523, 0.2312, 0.8523, 0.2312, 0.8568, 0.2827, 0.7762, 0.295, 0.7664, 0.2452, 0.8449, 0.1868, 0.8523, 0.2312, 0.7664, 0.2452, 0.7595, 0.2011, 0.427, 0.2009, 0.4331, 0.2435, 0.3528, 0.2372, 0.3499, 0.198, 0.4331, 0.2435, 0.4396, 0.2946, 0.3583, 0.288, 0.3528, 0.2372, 0.3528, 0.2372, 0.3583, 0.288, 0.2681, 0.2861, 0.2665, 0.2337, 0.3499, 0.198, 0.3528, 0.2372, 0.2665, 0.2337, 0.2663, 0.1952])
me_cube_001.materials.append(mat_material_001)
me_cube_001.update()

# ---- objects
ob_cube = bpy.data.objects.new('Cube', me_cube_001)

# ---- transforms, parenting, visibility, modifiers, constraints
ob_cube.location = (0.0, 0.0, 0.0)

# ---- collection membership
col_collection.objects.link(ob_cube)

# ---- scene / render settings (as saved in the file)
scene.frame_start = 1; scene.frame_end = 250; scene.frame_set(1)
scene.render.engine = 'BLENDER_EEVEE_NEXT'
scene.cycles.sampling_pattern = 'TABULATED_SOBOL'
scene.cycles.use_light_tree = False
scene.view_settings.view_transform = 'Filmic'
bpy.context.view_layer.update()

# ---- added for rendering (the .blend has no active camera and no usable light): camera, sun
cam_auto = bpy.data.cameras.new('AutoCamera')
cam_auto.lens = 50.0
cam_auto.sensor_width = 36.0
cam_auto.clip_end = 1000.0
ob_auto_camera = bpy.data.objects.new('AutoCamera', cam_auto)
scene.collection.objects.link(ob_auto_camera)
ob_auto_camera.location = (3.35435, -3.56091, 4.12363)
ob_auto_camera.rotation_euler = (1.09748, -7.21219e-08, 0.694738)
scene.camera = ob_auto_camera
light_auto_sun = bpy.data.lights.new('AutoSun', 'SUN')
light_auto_sun.energy = 3.0
light_auto_sun.angle = 0.0523599
ob_auto_sun = bpy.data.objects.new('AutoSun', light_auto_sun)
scene.collection.objects.link(ob_auto_sun)
ob_auto_sun.rotation_euler = (0.872665, 0.174533, 0.523599)
bpy.context.view_layer.update()
